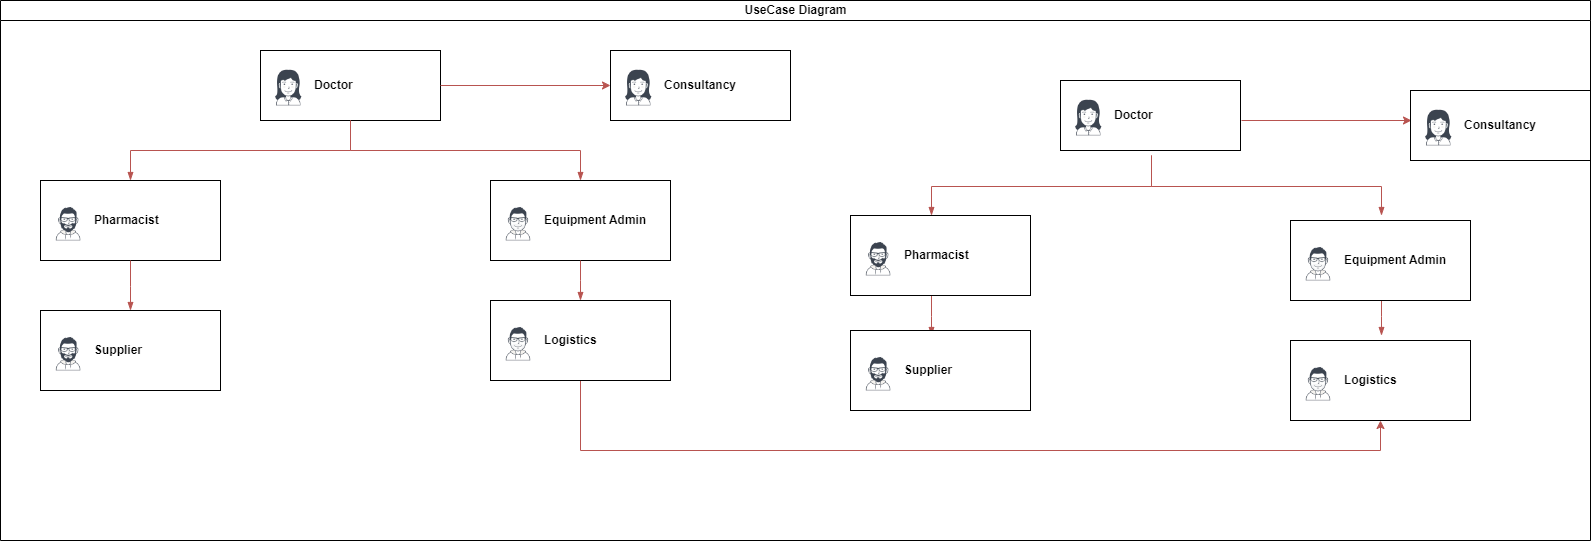

The diagram above was exported from draw.io. Its source (the exported page's mxGraphModel, read from the mxfile embedded in the PNG):
<mxGraphModel dx="2100" dy="1132" grid="0" gridSize="10" guides="1" tooltips="1" connect="1" arrows="1" fold="1" page="0" pageScale="1" pageWidth="827" pageHeight="1169" background="#ffffff" math="0" shadow="0">
  <root>
    <mxCell id="0" />
    <mxCell id="1" parent="0" />
    <mxCell id="dNxyNK7c78bLwvsdeMH5-11" value="UseCase Diagram" style="swimlane;html=1;startSize=20;horizontal=1;containerType=tree;glass=0;" parent="1" vertex="1">
      <mxGeometry x="90" y="10" width="1590" height="540" as="geometry" />
    </mxCell>
    <UserObject label="Doctor" name="Tessa Miller" position="CFO" location="Office 1" email="me@example.com" placeholders="1" link="https://www.draw.io" id="dNxyNK7c78bLwvsdeMH5-12">
      <mxCell style="label;image=https://cdn3.iconfinder.com/data/icons/user-avatars-1/512/users-3-128.png;whiteSpace=wrap;html=1;rounded=0;glass=0;treeMoving=1;treeFolding=1;" parent="dNxyNK7c78bLwvsdeMH5-11" vertex="1">
        <mxGeometry x="260" y="50" width="180" height="70" as="geometry" />
      </mxCell>
    </UserObject>
    <mxCell id="dNxyNK7c78bLwvsdeMH5-13" value="" style="endArrow=blockThin;endFill=1;fontSize=11;edgeStyle=elbowEdgeStyle;elbow=vertical;rounded=0;fillColor=#f8cecc;strokeColor=#b85450;" parent="dNxyNK7c78bLwvsdeMH5-11" source="dNxyNK7c78bLwvsdeMH5-12" target="dNxyNK7c78bLwvsdeMH5-14" edge="1">
      <mxGeometry relative="1" as="geometry" />
    </mxCell>
    <UserObject label="Pharmacist" name="Edward Morrison" position="Brand Manager" location="Office 2" email="me@example.com" placeholders="1" link="https://www.draw.io" id="dNxyNK7c78bLwvsdeMH5-14">
      <mxCell style="label;image=https://cdn3.iconfinder.com/data/icons/user-avatars-1/512/users-10-3-128.png;whiteSpace=wrap;html=1;rounded=0;glass=0;treeFolding=1;treeMoving=1;" parent="dNxyNK7c78bLwvsdeMH5-11" vertex="1">
        <mxGeometry x="40" y="180" width="180" height="80" as="geometry" />
      </mxCell>
    </UserObject>
    <mxCell id="dNxyNK7c78bLwvsdeMH5-17" value="" style="endArrow=blockThin;endFill=1;fontSize=11;edgeStyle=elbowEdgeStyle;elbow=vertical;rounded=0;fillColor=#f8cecc;strokeColor=#b85450;" parent="dNxyNK7c78bLwvsdeMH5-11" source="dNxyNK7c78bLwvsdeMH5-12" target="dNxyNK7c78bLwvsdeMH5-18" edge="1">
      <mxGeometry relative="1" as="geometry" />
    </mxCell>
    <UserObject label="Equipment Admin&lt;br&gt;" name="Alison Donovan" position="System Admin" location="Office 3" email="me@example.com" placeholders="1" link="https://www.draw.io" id="dNxyNK7c78bLwvsdeMH5-18">
      <mxCell style="label;image=https://cdn3.iconfinder.com/data/icons/user-avatars-1/512/users-2-128.png;whiteSpace=wrap;html=1;rounded=0;glass=0;" parent="dNxyNK7c78bLwvsdeMH5-11" vertex="1">
        <mxGeometry x="490" y="180" width="180" height="80" as="geometry" />
      </mxCell>
    </UserObject>
    <UserObject label="Consultancy" name="Tessa Miller" position="CFO" location="Office 1" email="me@example.com" placeholders="1" link="https://www.draw.io" id="Hibbn-Y44eGrE1k40drk-2">
      <mxCell style="label;image=https://cdn3.iconfinder.com/data/icons/user-avatars-1/512/users-3-128.png;whiteSpace=wrap;html=1;rounded=0;glass=0;treeMoving=1;treeFolding=1;" vertex="1" parent="dNxyNK7c78bLwvsdeMH5-11">
        <mxGeometry x="610" y="50" width="180" height="70" as="geometry" />
      </mxCell>
    </UserObject>
    <mxCell id="Hibbn-Y44eGrE1k40drk-1" value="" style="edgeStyle=orthogonalEdgeStyle;rounded=0;orthogonalLoop=1;jettySize=auto;html=1;fillColor=#f8cecc;strokeColor=#b85450;" edge="1" source="dNxyNK7c78bLwvsdeMH5-12" target="Hibbn-Y44eGrE1k40drk-2" parent="dNxyNK7c78bLwvsdeMH5-11">
      <mxGeometry relative="1" as="geometry" />
    </mxCell>
    <mxCell id="Hibbn-Y44eGrE1k40drk-3" value="" style="endArrow=blockThin;endFill=1;fontSize=11;edgeStyle=elbowEdgeStyle;elbow=vertical;rounded=0;fillColor=#f8cecc;strokeColor=#b85450;" edge="1" target="Hibbn-Y44eGrE1k40drk-4" source="dNxyNK7c78bLwvsdeMH5-14" parent="dNxyNK7c78bLwvsdeMH5-11">
      <mxGeometry relative="1" as="geometry">
        <mxPoint x="390" y="200" as="sourcePoint" />
      </mxGeometry>
    </mxCell>
    <UserObject label="Supplier" name="Edward Morrison" position="Brand Manager" location="Office 2" email="me@example.com" placeholders="1" link="https://www.draw.io" id="Hibbn-Y44eGrE1k40drk-4">
      <mxCell style="label;image=https://cdn3.iconfinder.com/data/icons/user-avatars-1/512/users-10-3-128.png;whiteSpace=wrap;html=1;rounded=0;glass=0;treeFolding=1;treeMoving=1;" vertex="1" parent="dNxyNK7c78bLwvsdeMH5-11">
        <mxGeometry x="40" y="310" width="180" height="80" as="geometry" />
      </mxCell>
    </UserObject>
    <mxCell id="Hibbn-Y44eGrE1k40drk-5" value="" style="endArrow=blockThin;endFill=1;fontSize=11;edgeStyle=elbowEdgeStyle;elbow=vertical;rounded=0;fillColor=#f8cecc;strokeColor=#b85450;" edge="1" target="Hibbn-Y44eGrE1k40drk-6" source="dNxyNK7c78bLwvsdeMH5-18" parent="dNxyNK7c78bLwvsdeMH5-11">
      <mxGeometry relative="1" as="geometry">
        <mxPoint x="390" y="200" as="sourcePoint" />
      </mxGeometry>
    </mxCell>
    <mxCell id="Hibbn-Y44eGrE1k40drk-24" style="edgeStyle=orthogonalEdgeStyle;rounded=0;orthogonalLoop=1;jettySize=auto;html=1;entryX=0.5;entryY=1;entryDx=0;entryDy=0;fillColor=#f8cecc;strokeColor=#b85450;" edge="1" parent="dNxyNK7c78bLwvsdeMH5-11" source="Hibbn-Y44eGrE1k40drk-6" target="Hibbn-Y44eGrE1k40drk-22">
      <mxGeometry relative="1" as="geometry">
        <Array as="points">
          <mxPoint x="580" y="450" />
          <mxPoint x="1380" y="450" />
        </Array>
      </mxGeometry>
    </mxCell>
    <UserObject label="Logistics" name="Alison Donovan" position="System Admin" location="Office 3" email="me@example.com" placeholders="1" link="https://www.draw.io" id="Hibbn-Y44eGrE1k40drk-6">
      <mxCell style="label;image=https://cdn3.iconfinder.com/data/icons/user-avatars-1/512/users-2-128.png;whiteSpace=wrap;html=1;rounded=0;glass=0;" vertex="1" parent="dNxyNK7c78bLwvsdeMH5-11">
        <mxGeometry x="490" y="300" width="180" height="80" as="geometry" />
      </mxCell>
    </UserObject>
    <mxCell id="Hibbn-Y44eGrE1k40drk-14" value="" style="endArrow=blockThin;endFill=1;fontSize=11;edgeStyle=elbowEdgeStyle;elbow=vertical;rounded=0;fillColor=#f8cecc;strokeColor=#b85450;" edge="1" parent="dNxyNK7c78bLwvsdeMH5-11">
      <mxGeometry relative="1" as="geometry">
        <mxPoint x="1151" y="155" as="sourcePoint" />
        <mxPoint x="931" y="215" as="targetPoint" />
      </mxGeometry>
    </mxCell>
    <mxCell id="Hibbn-Y44eGrE1k40drk-15" value="" style="endArrow=blockThin;endFill=1;fontSize=11;edgeStyle=elbowEdgeStyle;elbow=vertical;rounded=0;fillColor=#f8cecc;strokeColor=#b85450;" edge="1" parent="dNxyNK7c78bLwvsdeMH5-11">
      <mxGeometry relative="1" as="geometry">
        <mxPoint x="1151" y="155" as="sourcePoint" />
        <mxPoint x="1381" y="215" as="targetPoint" />
      </mxGeometry>
    </mxCell>
    <mxCell id="Hibbn-Y44eGrE1k40drk-16" value="" style="edgeStyle=orthogonalEdgeStyle;rounded=0;orthogonalLoop=1;jettySize=auto;html=1;fillColor=#f8cecc;strokeColor=#b85450;" edge="1" parent="dNxyNK7c78bLwvsdeMH5-11">
      <mxGeometry relative="1" as="geometry">
        <mxPoint x="1241" y="120" as="sourcePoint" />
        <mxPoint x="1411" y="120" as="targetPoint" />
      </mxGeometry>
    </mxCell>
    <mxCell id="Hibbn-Y44eGrE1k40drk-17" value="" style="endArrow=blockThin;endFill=1;fontSize=11;edgeStyle=elbowEdgeStyle;elbow=vertical;rounded=0;fillColor=#f8cecc;strokeColor=#b85450;" edge="1" parent="dNxyNK7c78bLwvsdeMH5-11">
      <mxGeometry relative="1" as="geometry">
        <mxPoint x="931" y="295" as="sourcePoint" />
        <mxPoint x="931" y="335" as="targetPoint" />
      </mxGeometry>
    </mxCell>
    <mxCell id="Hibbn-Y44eGrE1k40drk-18" value="" style="endArrow=blockThin;endFill=1;fontSize=11;edgeStyle=elbowEdgeStyle;elbow=vertical;rounded=0;fillColor=#f8cecc;strokeColor=#b85450;" edge="1" parent="dNxyNK7c78bLwvsdeMH5-11">
      <mxGeometry relative="1" as="geometry">
        <mxPoint x="1381" y="295" as="sourcePoint" />
        <mxPoint x="1381" y="335" as="targetPoint" />
      </mxGeometry>
    </mxCell>
    <UserObject label="Doctor" name="Tessa Miller" position="CFO" location="Office 1" email="me@example.com" placeholders="1" link="https://www.draw.io" id="Hibbn-Y44eGrE1k40drk-19">
      <mxCell style="label;image=https://cdn3.iconfinder.com/data/icons/user-avatars-1/512/users-3-128.png;whiteSpace=wrap;html=1;rounded=0;glass=0;treeMoving=1;treeFolding=1;" vertex="1" parent="dNxyNK7c78bLwvsdeMH5-11">
        <mxGeometry x="1060" y="80" width="180" height="70" as="geometry" />
      </mxCell>
    </UserObject>
    <UserObject label="Equipment Admin&lt;br&gt;" name="Alison Donovan" position="System Admin" location="Office 3" email="me@example.com" placeholders="1" link="https://www.draw.io" id="Hibbn-Y44eGrE1k40drk-20">
      <mxCell style="label;image=https://cdn3.iconfinder.com/data/icons/user-avatars-1/512/users-2-128.png;whiteSpace=wrap;html=1;rounded=0;glass=0;" vertex="1" parent="dNxyNK7c78bLwvsdeMH5-11">
        <mxGeometry x="1290" y="220" width="180" height="80" as="geometry" />
      </mxCell>
    </UserObject>
    <UserObject label="Pharmacist" name="Edward Morrison" position="Brand Manager" location="Office 2" email="me@example.com" placeholders="1" link="https://www.draw.io" id="Hibbn-Y44eGrE1k40drk-21">
      <mxCell style="label;image=https://cdn3.iconfinder.com/data/icons/user-avatars-1/512/users-10-3-128.png;whiteSpace=wrap;html=1;rounded=0;glass=0;treeFolding=1;treeMoving=1;" vertex="1" parent="dNxyNK7c78bLwvsdeMH5-11">
        <mxGeometry x="850" y="215" width="180" height="80" as="geometry" />
      </mxCell>
    </UserObject>
    <UserObject label="Logistics" name="Alison Donovan" position="System Admin" location="Office 3" email="me@example.com" placeholders="1" link="https://www.draw.io" id="Hibbn-Y44eGrE1k40drk-22">
      <mxCell style="label;image=https://cdn3.iconfinder.com/data/icons/user-avatars-1/512/users-2-128.png;whiteSpace=wrap;html=1;rounded=0;glass=0;" vertex="1" parent="dNxyNK7c78bLwvsdeMH5-11">
        <mxGeometry x="1290" y="340" width="180" height="80" as="geometry" />
      </mxCell>
    </UserObject>
    <UserObject label="Supplier" name="Edward Morrison" position="Brand Manager" location="Office 2" email="me@example.com" placeholders="1" link="https://www.draw.io" id="Hibbn-Y44eGrE1k40drk-23">
      <mxCell style="label;image=https://cdn3.iconfinder.com/data/icons/user-avatars-1/512/users-10-3-128.png;whiteSpace=wrap;html=1;rounded=0;glass=0;treeFolding=1;treeMoving=1;" vertex="1" parent="dNxyNK7c78bLwvsdeMH5-11">
        <mxGeometry x="850" y="330" width="180" height="80" as="geometry" />
      </mxCell>
    </UserObject>
    <UserObject label="Consultancy" name="Tessa Miller" position="CFO" location="Office 1" email="me@example.com" placeholders="1" link="https://www.draw.io" id="Hibbn-Y44eGrE1k40drk-32">
      <mxCell style="label;image=https://cdn3.iconfinder.com/data/icons/user-avatars-1/512/users-3-128.png;whiteSpace=wrap;html=1;rounded=0;glass=0;treeMoving=1;treeFolding=1;" vertex="1" parent="dNxyNK7c78bLwvsdeMH5-11">
        <mxGeometry x="1410" y="90" width="180" height="70" as="geometry" />
      </mxCell>
    </UserObject>
  </root>
</mxGraphModel>